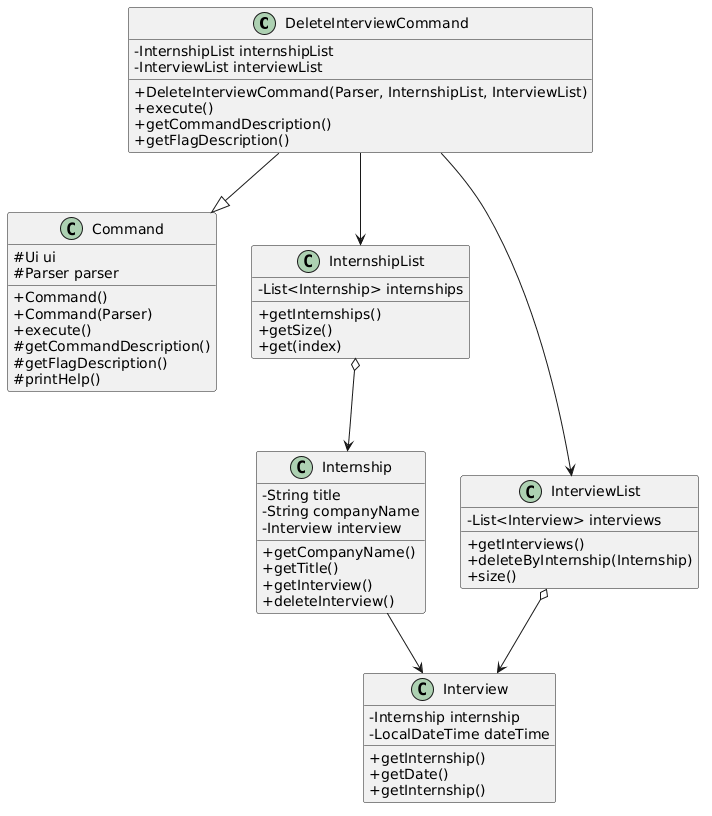

The diagram above was rendered by PlantUML. Its source (embedded in the PNG):
@startuml
skinparam classAttributeIconSize 0
skinparam shadowing false

class DeleteInterviewCommand {
    - InternshipList internshipList
    - InterviewList interviewList
    + DeleteInterviewCommand(Parser, InternshipList, InterviewList)
    + execute()
    + getCommandDescription()
    + getFlagDescription()
}

class Command {
    # Ui ui
    # Parser parser
    + Command()
    + Command(Parser)
    + execute()
    # getCommandDescription()
    # getFlagDescription()
    # printHelp()
}

class InternshipList {
    - List<Internship> internships
    + getInternships()
    + getSize()
    + get(index)
}

class InterviewList {
    - List<Interview> interviews
    + getInterviews()
    + deleteByInternship(Internship)
    + size()
}

class Internship {
    - String title
    - String companyName
    - Interview interview
    + getCompanyName()
    + getTitle()
    + getInterview()
    + deleteInterview()
}

class Interview {
    - Internship internship
    - LocalDateTime dateTime
    + getInternship()
    + getDate()
    + getInternship()
}

DeleteInterviewCommand --|> Command
DeleteInterviewCommand --> InternshipList
DeleteInterviewCommand --> InterviewList
InternshipList o--> Internship
InterviewList o--> Interview
Internship --> Interview
@enduml